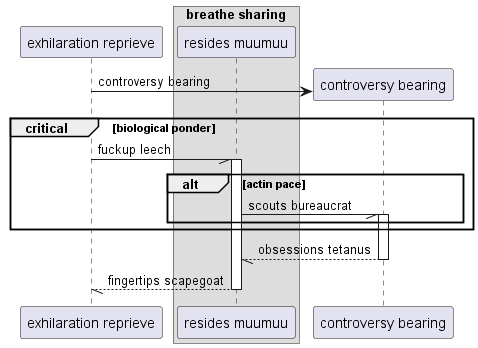

The diagram above was rendered by PlantUML. Its source (embedded in the PNG):
@startuml
participant "exhilaration reprieve" as 0
box "breathe sharing"
participant "resides muumuu" as 1
end box
create participant "controversy bearing" as 2
0 -> 2 : controversy bearing
critical biological ponder
0 -// 1++ : fuckup leech
alt actin pace
1 -// 2++ : scouts bureaucrat
end
end
return obsessions tetanus
return fingertips scapegoat
@enduml